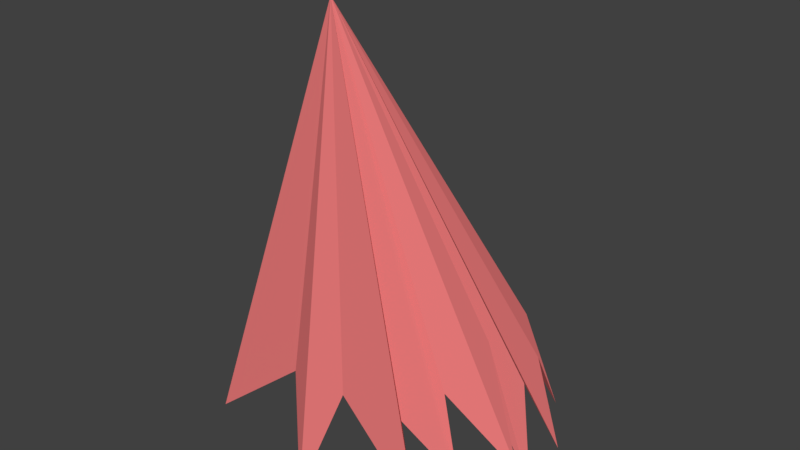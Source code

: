 # Source: needle.blend  (saved by Blender 2.79.0; exported with 4.5.12 LTS)
import bpy
from mathutils import Matrix  # noqa: F401  (used for matrix-valued properties, if any)

bpy.ops.wm.read_factory_settings(use_empty=True)
scene = bpy.context.scene
scene.name = 'Scene'

# ---- collections
col_collection_1 = bpy.data.collections.new('Collection 1'); scene.collection.children.link(col_collection_1)

# ---- materials (node trees are filled in below, after node groups)
mat_glow = bpy.data.materials.new('Glow')
mat_glow.alpha_threshold = 0.0
mat_glow.use_transparent_shadow = False
mat_glow.diffuse_color = (0.8, 0.1884, 0.1884, 1.0)
mat_glow.specular_color = (1.0, 0.6481, 0.6259)
mat_glow.roughness = 0.5

# ---- material node trees

# ---- world
world_world = bpy.data.worlds.new('World'); scene.world = world_world
world_world.color = (0.05088, 0.05088, 0.05088)
world_world.use_sun_shadow = False
world_world.sun_shadow_jitter_overblur = 0.0
world_world.cycles.sampling_method = 'MANUAL'

# ---- meshes
me_cone = bpy.data.meshes.new('Cone')
me_cone.from_pydata([(0.2472, 1.69, -2.411), (-0.08116, -0.04761, 1.142), (0.3845, 1.464, -1.732), (0.7705, 1.543, -2.514), (0.7778, 1.266, -1.637), (1.09, 1.314, -2.411), (1.048, 1.051, -1.833), (1.33, 0.9877, -2.559), (1.19, 0.639, -1.799), (1.428, 0.4334, -2.572), (1.064, 0.3217, -1.317), (1.479, 0.1656, -2.205), (0.9842, -0.0985, -1.581), (1.167, -0.1545, -2.244), (0.8365, -0.4078, -1.718), (1.141, -0.6181, -2.239), (0.3906, -0.536, -1.625), (0.1493, -0.7891, -2.476), (-0.09194, -0.536, -1.625), (-0.8426, -0.6181, -2.239), (-0.5379, -0.4078, -1.718), (-0.5579, -0.251, -1.574), (-0.6861, -0.1022, -1.579), (-1.261, 0.156, -2.485), (-0.8465, 0.3121, -1.596), (-1.129, 0.4334, -2.572), (-0.8918, 0.639, -1.799), (-0.9832, 1.085, -2.512), (-0.7496, 1.051, -1.833), (-0.5752, 1.287, -2.477), (-0.433, 1.306, -1.68), (-0.4719, 1.543, -2.514), (-0.01859, 1.52, -1.909)], [], [(0, 1, 2), (2, 1, 3), (3, 1, 4), (4, 1, 5), (5, 1, 6), (6, 1, 7), (7, 1, 8), (8, 1, 9), (9, 1, 10), (10, 1, 11), (11, 1, 12), (12, 1, 13), (13, 1, 14), (14, 1, 15), (15, 1, 16), (16, 1, 17), (17, 1, 18), (18, 1, 19), (19, 1, 20), (20, 1, 21), (21, 1, 22), (22, 1, 23), (23, 1, 24), (24, 1, 25), (25, 1, 26), (26, 1, 27), (27, 1, 28), (28, 1, 29), (29, 1, 30), (30, 1, 31), (31, 1, 32), (32, 1, 0)])
me_cone.materials.append(mat_glow)
me_cone.use_remesh_preserve_volume = False
me_cone.use_remesh_preserve_attributes = False
me_cone.use_mirror_vertex_groups = False
me_cone.update()

# ---- objects
ob_cone = bpy.data.objects.new('Cone', me_cone)

# ---- transforms, parenting, visibility, modifiers, constraints
ob_cone.location = (0.3669, -0.4119, 1.252)
ob_cone.scale = (0.4987, 0.4987, 0.4987)
ob_cone.lineart.crease_threshold = 0.0

# ---- collection membership
col_collection_1.objects.link(ob_cone)

# ---- scene / render settings (as saved in the file)
scene.frame_start = 1; scene.frame_end = 250; scene.frame_set(1)
scene.render.engine = 'BLENDER_EEVEE_NEXT'
scene.render.resolution_percentage = 50
scene.render.dither_intensity = 0.0
scene.cycles.use_denoising = False
scene.cycles.samples = 128
scene.cycles.sampling_pattern = 'TABULATED_SOBOL'
scene.cycles.use_adaptive_sampling = False
scene.cycles.use_light_tree = False
scene.cycles.blur_glossy = 0.0
scene.cycles.sample_clamp_indirect = 0.0
scene.view_settings.view_transform = 'Standard'
bpy.context.view_layer.update()

# ---- added for rendering (the .blend has no active camera and no usable light): camera, sun
cam_auto = bpy.data.cameras.new('AutoCamera')
cam_auto.lens = 50.0
cam_auto.sensor_width = 36.0
cam_auto.clip_end = 1000.0
ob_auto_camera = bpy.data.objects.new('AutoCamera', cam_auto)
scene.collection.objects.link(ob_auto_camera)
ob_auto_camera.location = (2.83844, -3.08816, 2.82922)
ob_auto_camera.rotation_euler = (1.09748, -7.21219e-08, 0.694738)
scene.camera = ob_auto_camera
light_auto_sun = bpy.data.lights.new('AutoSun', 'SUN')
light_auto_sun.energy = 3.0
light_auto_sun.angle = 0.0523599
ob_auto_sun = bpy.data.objects.new('AutoSun', light_auto_sun)
scene.collection.objects.link(ob_auto_sun)
ob_auto_sun.rotation_euler = (0.872665, 0.174533, 0.523599)
bpy.context.view_layer.update()

